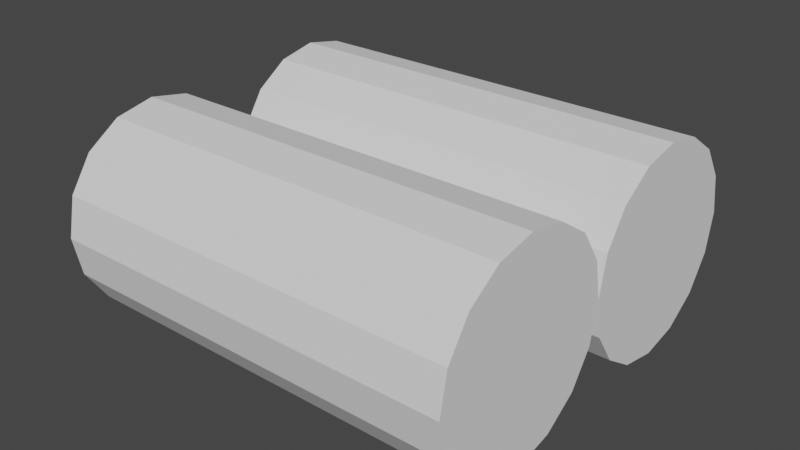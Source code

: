 # Source: ShortWall.blend  (saved by Blender 2.92.15; exported with 4.5.12 LTS)
import bpy
from mathutils import Matrix  # noqa: F401  (used for matrix-valued properties, if any)

bpy.ops.wm.read_factory_settings(use_empty=True)
scene = bpy.context.scene
scene.name = 'Scene'

# ---- world
world_world = bpy.data.worlds.new('World'); scene.world = world_world
world_world.use_nodes = True; world_world.node_tree.nodes.clear()
_N = world_world.node_tree.nodes; _L = world_world.node_tree.links
n0 = _N.new('ShaderNodeOutputWorld'); n0.name = 'World Output'; n0.location = (300, 300)
n1 = _N.new('ShaderNodeBackground'); n1.name = 'Background'; n1.location = (10, 300)
n1.inputs[0].default_value = (0.05088, 0.05088, 0.05088, 1.0)
_L.new(n1.outputs[0], n0.inputs[0])
n0.is_active_output = True
world_world.color = (0.05088, 0.05088, 0.05088)
world_world.use_sun_shadow = False
world_world.sun_shadow_jitter_overblur = 0.0

# ---- meshes
me_cylinder = bpy.data.meshes.new('Cylinder')
me_cylinder.from_pydata([(-1.0, 0.5, 2.186e-08), (-9.553e-16, 0.5, -2.186e-08), (-1.0, 0.481, -0.09567), (-4.182e-09, 0.481, -0.09567), (-1.0, 0.4268, -0.1768), (-7.727e-09, 0.4268, -0.1768), (-1.0, 0.3457, -0.231), (-1.01e-08, 0.3457, -0.231), (-1.0, 0.25, -0.25), (-1.093e-08, 0.25, -0.25), (-1.0, 0.1543, -0.231), (-1.01e-08, 0.1543, -0.231), (-1.0, 0.07322, -0.1768), (-7.727e-09, 0.07322, -0.1768), (-1.0, 0.01903, -0.09567), (-4.182e-09, 0.01903, -0.09567), (-1.0, 0.0, -1.589e-08), (-2.605e-15, 0.0, -5.96e-08), (-1.0, 0.01903, 0.09567), (4.182e-09, 0.01903, 0.09567), (-1.0, 0.07322, 0.1768), (7.727e-09, 0.07322, 0.1768), (-1.0, 0.1543, 0.231), (1.01e-08, 0.1543, 0.231), (-1.0, 0.25, 0.25), (1.093e-08, 0.25, 0.25), (-1.0, 0.3457, 0.231), (1.01e-08, 0.3457, 0.231), (-1.0, 0.4268, 0.1768), (7.727e-09, 0.4268, 0.1768), (-1.0, 0.481, 0.09567), (4.182e-09, 0.481, 0.09567), (-1.0, 1.0, 2.186e-08), (-9.553e-16, 1.0, -2.186e-08), (-1.0, 0.981, -0.09567), (-4.182e-09, 0.981, -0.09567), (-1.0, 0.9268, -0.1768), (-7.727e-09, 0.9268, -0.1768), (-1.0, 0.8457, -0.231), (-1.01e-08, 0.8457, -0.231), (-1.0, 0.75, -0.25), (-1.093e-08, 0.75, -0.25), (-1.0, 0.6543, -0.231), (-1.01e-08, 0.6543, -0.231), (-1.0, 0.5732, -0.1768), (-7.727e-09, 0.5732, -0.1768), (-1.0, 0.519, -0.09567), (-4.182e-09, 0.519, -0.09567), (-1.0, 0.519, 0.09567), (4.182e-09, 0.519, 0.09567), (-1.0, 0.5732, 0.1768), (7.727e-09, 0.5732, 0.1768), (-1.0, 0.6543, 0.231), (1.01e-08, 0.6543, 0.231), (-1.0, 0.75, 0.25), (1.093e-08, 0.75, 0.25), (-1.0, 0.8457, 0.231), (1.01e-08, 0.8457, 0.231), (-1.0, 0.9268, 0.1768), (7.727e-09, 0.9268, 0.1768), (-1.0, 0.981, 0.09567), (4.182e-09, 0.981, 0.09567)], [], [(0, 1, 3, 2), (2, 3, 5, 4), (4, 5, 7, 6), (6, 7, 9, 8), (8, 9, 11, 10), (10, 11, 13, 12), (12, 13, 15, 14), (14, 15, 17, 16), (16, 17, 19, 18), (18, 19, 21, 20), (20, 21, 23, 22), (22, 23, 25, 24), (24, 25, 27, 26), (26, 27, 29, 28), (3, 1, 31, 29, 27, 25, 23, 21, 19, 17, 15, 13, 11, 9, 7, 5), (28, 29, 31, 30), (30, 31, 1, 0), (0, 2, 4, 6, 8, 10, 12, 14, 16, 18, 20, 22, 24, 26, 28, 30), (32, 33, 35, 34), (34, 35, 37, 36), (36, 37, 39, 38), (38, 39, 41, 40), (40, 41, 43, 42), (42, 43, 45, 44), (44, 45, 47, 46), (46, 47, 1, 0), (0, 1, 49, 48), (48, 49, 51, 50), (50, 51, 53, 52), (52, 53, 55, 54), (54, 55, 57, 56), (56, 57, 59, 58), (35, 33, 61, 59, 57, 55, 53, 51, 49, 1, 47, 45, 43, 41, 39, 37), (58, 59, 61, 60), (60, 61, 33, 32), (32, 34, 36, 38, 40, 42, 44, 46, 0, 48, 50, 52, 54, 56, 58, 60)])
_uv = me_cylinder.uv_layers.new(name='UVMap')
_uv.uv.foreach_set('vector', [0.842, 0.0, 0.842, 0.5, 0.797, 0.5, 0.797, 0.0, 0.797, 0.0, 0.797, 0.5, 0.7625, 0.5, 0.7625, 0.0, 0.7625, 0.0, 0.7625, 0.5, 0.728, 0.5, 0.728, 0.0, 0.728, 0.0, 0.728, 0.5, 0.6829, 0.5, 0.6829, 0.0, 0.6829, 0.0, 0.6829, 0.5, 0.6342, 0.5, 0.6342, 0.0, 0.6342, 0.0, 0.6342, 0.5, 0.5891, 0.5, 0.5891, 0.0, 0.2079, 0.0, 0.2079, 0.5, 0.1734, 0.5, 0.1734, 0.0, 0.1734, 0.0, 0.1734, 0.5, 0.1283, 0.5, 0.1283, 0.0, 0.1283, 0.0, 0.1283, 0.5, 0.07955, 0.5, 0.07955, 0.0, 0.07955, 0.0, 0.07955, 0.5, 0.03449, 0.5, 0.03449, 0.0, 0.03449, 0.0, 0.03449, 0.5, 0.0, 0.5, 2.98e-08, 0.0, 0.4512, 0.5, 0.4512, 1.0, 0.4061, 1.0, 0.4061, 0.5, 0.4061, 0.5, 0.4061, 1.0, 0.3573, 1.0, 0.3573, 0.5, 0.3573, 0.5, 0.3573, 1.0, 0.3123, 1.0, 0.3123, 0.5, 0.5043, 0.7639, 0.5494, 0.7452, 0.5981, 0.7452, 0.6432, 0.7639, 0.6777, 0.7983, 0.6964, 0.8434, 0.6964, 0.8922, 0.6777, 0.9372, 0.6432, 0.9717, 0.5981, 0.9904, 0.5494, 0.9904, 0.5043, 0.9717, 0.4698, 0.9372, 0.4512, 0.8922, 0.4512, 0.8434, 0.4698, 0.7983, 0.9359, 0.0, 0.9359, 0.5, 0.8908, 0.5, 0.8908, 0.0, 0.8908, 0.0, 0.8908, 0.5, 0.842, 0.5, 0.842, 0.0, 0.7946, 0.9904, 0.7495, 0.9717, 0.715, 0.9372, 0.6964, 0.8922, 0.6964, 0.8434, 0.715, 0.7983, 0.7495, 0.7639, 0.7946, 0.7452, 0.8433, 0.7452, 0.8884, 0.7639, 0.9229, 0.7983, 0.9416, 0.8434, 0.9416, 0.8922, 0.9229, 0.9372, 0.8884, 0.9717, 0.8433, 0.9904, 0.07955, 0.5, 0.07955, 1.0, 0.03449, 1.0, 0.03449, 0.5, 0.03449, 0.5, 0.03449, 1.0, 0.0, 1.0, 2.98e-08, 0.5, 0.4157, 0.0, 0.4157, 0.5, 0.3812, 0.5, 0.3812, 0.0, 0.3812, 0.0, 0.3812, 0.5, 0.3362, 0.5, 0.3362, 0.0, 0.3362, 0.0, 0.3362, 0.5, 0.2874, 0.5, 0.2874, 0.0, 0.2874, 0.0, 0.2874, 0.5, 0.2424, 0.5, 0.2424, 0.0, 0.2424, 0.0, 0.2424, 0.5, 0.2079, 0.5, 0.2079, 0.0, 0.5891, 0.0, 0.5891, 0.5, 0.5441, 0.5, 0.5441, 0.0, 0.5441, 0.0, 0.5441, 0.5, 0.4953, 0.5, 0.4953, 0.0, 0.4953, 0.0, 0.4953, 0.5, 0.4502, 0.5, 0.4502, 0.0, 0.4502, 0.0, 0.4502, 0.5, 0.4157, 0.5, 0.4157, 0.0, 0.3123, 0.5, 0.3123, 1.0, 0.2672, 1.0, 0.2672, 0.5, 0.2672, 0.5, 0.2672, 1.0, 0.2184, 1.0, 0.2184, 0.5, 0.2184, 0.5, 0.2184, 1.0, 0.1734, 1.0, 0.1734, 0.5, 0.5981, 0.7452, 0.5494, 0.7452, 0.5043, 0.7265, 0.4698, 0.692, 0.4512, 0.647, 0.4512, 0.5982, 0.4698, 0.5532, 0.5043, 0.5187, 0.5494, 0.5, 0.5981, 0.5, 0.6432, 0.5187, 0.6777, 0.5532, 0.6964, 0.5982, 0.6964, 0.647, 0.6777, 0.692, 0.6432, 0.7265, 0.1734, 0.5, 0.1734, 1.0, 0.1283, 1.0, 0.1283, 0.5, 0.1283, 0.5, 0.1283, 1.0, 0.07955, 1.0, 0.07955, 0.5, 0.9229, 0.5532, 0.9416, 0.5982, 0.9416, 0.647, 0.9229, 0.692, 0.8884, 0.7265, 0.8433, 0.7452, 0.7946, 0.7452, 0.7495, 0.7265, 0.715, 0.692, 0.6964, 0.647, 0.6964, 0.5982, 0.715, 0.5532, 0.7495, 0.5187, 0.7946, 0.5, 0.8433, 0.5, 0.8884, 0.5187])
me_cylinder.use_remesh_fix_poles = True
me_cylinder.use_remesh_preserve_attributes = False
me_cylinder.use_mirror_vertex_groups = False
me_cylinder.update()

# ---- objects
ob_shortwall = bpy.data.objects.new('ShortWall', me_cylinder)

# ---- transforms, parenting, visibility, modifiers, constraints
ob_shortwall.location = (0.0, 0.0, 0.0)
ob_shortwall.lineart.crease_threshold = 0.0

# ---- collection membership
scene.collection.objects.link(ob_shortwall)

# ---- scene / render settings (as saved in the file)
scene.frame_start = 1; scene.frame_end = 250; scene.frame_set(1)
scene.render.engine = 'BLENDER_EEVEE_NEXT'
scene.cycles.use_denoising = False
scene.cycles.samples = 128
scene.cycles.sampling_pattern = 'TABULATED_SOBOL'
scene.cycles.use_adaptive_sampling = False
scene.cycles.use_light_tree = False
scene.view_settings.view_transform = 'Filmic'
bpy.context.view_layer.update()

# ---- added for rendering (the .blend has no active camera and no usable light): camera, sun
cam_auto = bpy.data.cameras.new('AutoCamera')
cam_auto.lens = 50.0
cam_auto.sensor_width = 36.0
cam_auto.clip_end = 1000.0
ob_auto_camera = bpy.data.objects.new('AutoCamera', cam_auto)
scene.collection.objects.link(ob_auto_camera)
ob_auto_camera.location = (0.887837, -1.1654, 1.11027)
ob_auto_camera.rotation_euler = (1.09748, -7.21219e-08, 0.694738)
scene.camera = ob_auto_camera
light_auto_sun = bpy.data.lights.new('AutoSun', 'SUN')
light_auto_sun.energy = 3.0
light_auto_sun.angle = 0.0523599
ob_auto_sun = bpy.data.objects.new('AutoSun', light_auto_sun)
scene.collection.objects.link(ob_auto_sun)
ob_auto_sun.rotation_euler = (0.872665, 0.174533, 0.523599)
bpy.context.view_layer.update()
